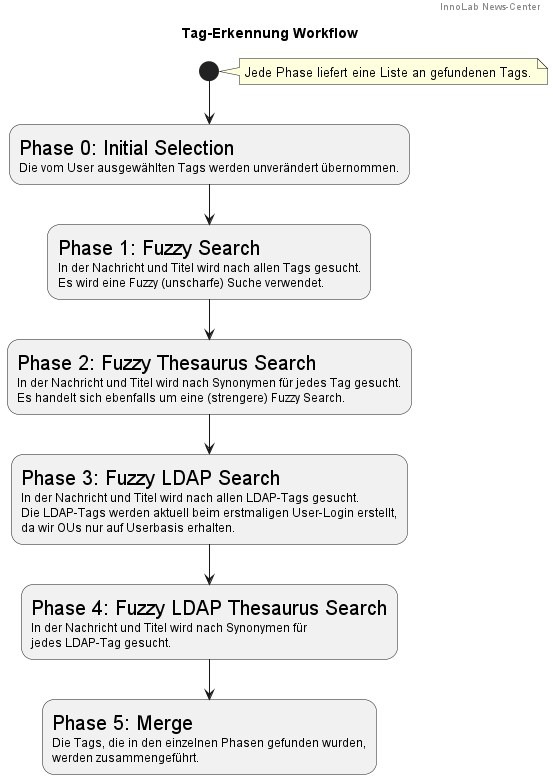

The diagram above was rendered by PlantUML. Its source (embedded in the PNG):
@startuml
!define CENTER_FOOTER center footer
!define CENTER_HEADER center header
!define CENTER_HEADER center title
!define CENTER_HEADER center note

header "InnoLab News-Center"
title  "Tag-Erkennung Workflow"
note right
Jede Phase liefert eine Liste an gefundenen Tags.
end note


 (*)-down> "<size:20>Phase 0: Initial Selection</size>
Die vom User ausgewählten Tags werden unverändert übernommen.
" as A0

A0 --> "<size:20>Phase 1: Fuzzy Search</size>
In der Nachricht und Titel wird nach allen Tags gesucht.
Es wird eine Fuzzy (unscharfe) Suche verwendet.
" as A1

A1 --> "<size:20>Phase 2: Fuzzy Thesaurus Search</size>
        In der Nachricht und Titel wird nach Synonymen für jedes Tag gesucht.
        Es handelt sich ebenfalls um eine (strengere) Fuzzy Search.
        " as A2

A2 --> "<size:20>Phase 3: Fuzzy LDAP Search</size>
    In der Nachricht und Titel wird nach allen LDAP-Tags gesucht.
    Die LDAP-Tags werden aktuell beim erstmaligen User-Login erstellt,
    da wir OUs nur auf Userbasis erhalten.
      " as A3

A3 --> "<size:20>Phase 4: Fuzzy LDAP Thesaurus Search</size>
   In der Nachricht und Titel wird nach Synonymen für
   jedes LDAP-Tag gesucht.
      " as A4

A4 --> "<size:20>Phase 5: Merge</size>
   Die Tags, die in den einzelnen Phasen gefunden wurden,
    werden zusammengeführt.
      " as A5


@enduml